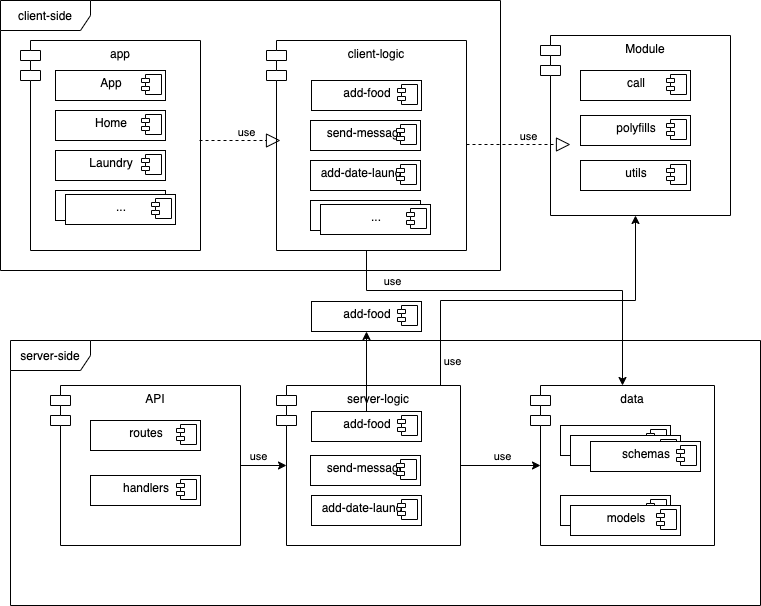

The diagram above was exported from draw.io. Its source (the exported page's mxGraphModel, read from the mxfile embedded in the PNG):
<mxGraphModel dx="1426" dy="754" grid="1" gridSize="10" guides="1" tooltips="1" connect="1" arrows="1" fold="1" page="1" pageScale="1" pageWidth="827" pageHeight="1169" math="0" shadow="0">
  <root>
    <mxCell id="0" />
    <mxCell id="1" parent="0" />
    <mxCell id="YI97RLK8lLEASCBue5X1-199" value="" style="edgeStyle=orthogonalEdgeStyle;rounded=0;orthogonalLoop=1;jettySize=auto;html=1;exitX=0.5;exitY=1;exitDx=0;exitDy=0;" edge="1" parent="1" source="YI97RLK8lLEASCBue5X1-144" target="YI97RLK8lLEASCBue5X1-179">
      <mxGeometry relative="1" as="geometry">
        <Array as="points">
          <mxPoint x="386" y="330" />
          <mxPoint x="642" y="330" />
        </Array>
      </mxGeometry>
    </mxCell>
    <mxCell id="YI97RLK8lLEASCBue5X1-129" value="client-side" style="shape=umlFrame;whiteSpace=wrap;html=1;width=90;height=30;" vertex="1" parent="1">
      <mxGeometry x="20" y="40" width="500" height="270" as="geometry" />
    </mxCell>
    <mxCell id="YI97RLK8lLEASCBue5X1-130" value="app&#10;" style="shape=module;align=left;spacingLeft=20;align=center;verticalAlign=top;" vertex="1" parent="1">
      <mxGeometry x="40" y="80" width="180" height="210" as="geometry" />
    </mxCell>
    <mxCell id="YI97RLK8lLEASCBue5X1-133" value="&lt;p style=&quot;margin: 0px ; margin-top: 6px ; text-align: center&quot;&gt;App&lt;/p&gt;" style="align=left;overflow=fill;html=1;dropTarget=0;" vertex="1" parent="1">
      <mxGeometry x="75" y="110" width="110" height="30" as="geometry" />
    </mxCell>
    <mxCell id="YI97RLK8lLEASCBue5X1-134" value="" style="shape=component;jettyWidth=8;jettyHeight=4;" vertex="1" parent="YI97RLK8lLEASCBue5X1-133">
      <mxGeometry x="1" width="20" height="20" relative="1" as="geometry">
        <mxPoint x="-24" y="4" as="offset" />
      </mxGeometry>
    </mxCell>
    <mxCell id="YI97RLK8lLEASCBue5X1-135" value="&lt;p style=&quot;margin: 0px ; margin-top: 6px ; text-align: center&quot;&gt;Home&lt;/p&gt;&lt;span style=&quot;color: rgba(0 , 0 , 0 , 0) ; font-family: monospace ; font-size: 0px&quot;&gt;%3CmxGraphModel%3E%3Croot%3E%3CmxCell%20id%3D%220%22%2F%3E%3CmxCell%20id%3D%221%22%20parent%3D%220%22%2F%3E%3CmxCell%20id%3D%222%22%20value%3D%22%26lt%3Bp%20style%3D%26quot%3Bmargin%3A%200px%20%3B%20margin-top%3A%206px%20%3B%20text-align%3A%20center%26quot%3B%26gt%3BApp%26lt%3B%2Fp%26gt%3B%22%20style%3D%22align%3Dleft%3Boverflow%3Dfill%3Bhtml%3D1%3BdropTarget%3D0%3B%22%20vertex%3D%221%22%20parent%3D%221%22%3E%3CmxGeometry%20x%3D%2275%22%20y%3D%22120%22%20width%3D%22110%22%20height%3D%2230%22%20as%3D%22geometry%22%2F%3E%3C%2FmxCell%3E%3CmxCell%20id%3D%223%22%20value%3D%22%22%20style%3D%22shape%3Dcomponent%3BjettyWidth%3D8%3BjettyHeight%3D4%3B%22%20vertex%3D%221%22%20parent%3D%222%22%3E%3CmxGeometry%20x%3D%221%22%20width%3D%2220%22%20height%3D%2220%22%20relative%3D%221%22%20as%3D%22geometry%22%3E%3CmxPoint%20x%3D%22-24%22%20y%3D%224%22%20as%3D%22offset%22%2F%3E%3C%2FmxGeometry%3E%3C%2FmxCell%3E%3C%2Froot%3E%3C%2FmxGraphModel%3E&lt;/span&gt;" style="align=left;overflow=fill;html=1;dropTarget=0;" vertex="1" parent="1">
      <mxGeometry x="75" y="150" width="110" height="30" as="geometry" />
    </mxCell>
    <mxCell id="YI97RLK8lLEASCBue5X1-136" value="" style="shape=component;jettyWidth=8;jettyHeight=4;" vertex="1" parent="YI97RLK8lLEASCBue5X1-135">
      <mxGeometry x="1" width="20" height="20" relative="1" as="geometry">
        <mxPoint x="-24" y="4" as="offset" />
      </mxGeometry>
    </mxCell>
    <mxCell id="YI97RLK8lLEASCBue5X1-137" value="&lt;p style=&quot;margin: 0px ; margin-top: 6px ; text-align: center&quot;&gt;&lt;/p&gt;&lt;div style=&quot;text-align: center&quot;&gt;&lt;span&gt;Laundry&lt;font color=&quot;rgba(0, 0, 0, 0)&quot; face=&quot;monospace&quot;&gt;&lt;span style=&quot;font-size: 0px&quot;&gt;%3CmxGraphModel%3E%3Croot%3E%3CmxCell%20id%3D%220%22%2F%3E%3CmxCell%20id%3D%221%22%20parent%3D%220%22%2F%3E%3CmxCell%20id%3D%222%22%20value%3D%22%26lt%3Bp%20style%3D%26quot%3Bmargin%3A%200px%20%3B%20margin-top%3A%206px%20%3B%20text-align%3A%20center%26quot%3B%26gt%3BApp%26lt%3B%2Fp%26gt%3B%22%20style%3D%22align%3Dleft%3Boverflow%3Dfill%3Bhtml%3D1%3BdropTarget%3D0%3B%22%20vertex%3D%221%22%20parent%3D%221%22%3E%3CmxGeometry%20x%3D%2275%22%20y%3D%22120%22%20width%3D%22110%22%20height%3D%2230%22%20as%3D%22geometry%22%2F%3E%3C%2FmxCell%3E%3CmxCell%20id%3D%223%22%20value%3D%22%22%20style%3D%22shape%3Dcomponent%3BjettyWidth%3D8%3BjettyHeight%3D4%3B%22%20vertex%3D%221%22%20parent%3D%222%22%3E%3CmxGeometry%20x%3D%221%22%20width%3D%2220%22%20height%3D%2220%22%20relative%3D%221%22%20as%3D%22geometry%22%3E%3CmxPoint%20x%3D%22-24%22%20y%3D%224%22%20as%3D%22offset%22%2F%3E%3C%2FmxGeometry%3E%3C%2FmxCell%3E%3C%2Froot%3E%3C%2FmxGraphModel%3E&lt;/span&gt;&lt;/font&gt;&lt;/span&gt;&lt;/div&gt;" style="align=left;overflow=fill;html=1;dropTarget=0;" vertex="1" parent="1">
      <mxGeometry x="75" y="190" width="110" height="30" as="geometry" />
    </mxCell>
    <mxCell id="YI97RLK8lLEASCBue5X1-138" value="" style="shape=component;jettyWidth=8;jettyHeight=4;" vertex="1" parent="YI97RLK8lLEASCBue5X1-137">
      <mxGeometry x="1" width="20" height="20" relative="1" as="geometry">
        <mxPoint x="-24" y="4" as="offset" />
      </mxGeometry>
    </mxCell>
    <mxCell id="YI97RLK8lLEASCBue5X1-139" value="&lt;p style=&quot;margin: 0px ; margin-top: 6px ; text-align: center&quot;&gt;&lt;/p&gt;&lt;div style=&quot;text-align: center&quot;&gt;&lt;br&gt;&lt;/div&gt;" style="align=left;overflow=fill;html=1;dropTarget=0;" vertex="1" parent="1">
      <mxGeometry x="75" y="230" width="110" height="30" as="geometry" />
    </mxCell>
    <mxCell id="YI97RLK8lLEASCBue5X1-140" value="" style="shape=component;jettyWidth=8;jettyHeight=4;" vertex="1" parent="YI97RLK8lLEASCBue5X1-139">
      <mxGeometry x="1" width="20" height="20" relative="1" as="geometry">
        <mxPoint x="-24" y="4" as="offset" />
      </mxGeometry>
    </mxCell>
    <mxCell id="YI97RLK8lLEASCBue5X1-141" value="&lt;p style=&quot;margin: 0px ; margin-top: 6px ; text-align: center&quot;&gt;&lt;/p&gt;&lt;div style=&quot;text-align: center&quot;&gt;...&lt;/div&gt;" style="align=left;overflow=fill;html=1;dropTarget=0;" vertex="1" parent="1">
      <mxGeometry x="85" y="234" width="110" height="30" as="geometry" />
    </mxCell>
    <mxCell id="YI97RLK8lLEASCBue5X1-142" value="" style="shape=component;jettyWidth=8;jettyHeight=4;" vertex="1" parent="YI97RLK8lLEASCBue5X1-141">
      <mxGeometry x="1" width="20" height="20" relative="1" as="geometry">
        <mxPoint x="-24" y="4" as="offset" />
      </mxGeometry>
    </mxCell>
    <mxCell id="YI97RLK8lLEASCBue5X1-144" value="client-logic" style="shape=module;align=left;spacingLeft=20;align=center;verticalAlign=top;" vertex="1" parent="1">
      <mxGeometry x="286" y="80" width="200" height="210" as="geometry" />
    </mxCell>
    <mxCell id="YI97RLK8lLEASCBue5X1-145" value="&lt;p style=&quot;margin: 0px ; margin-top: 6px ; text-align: center&quot;&gt;add-food&lt;/p&gt;" style="align=left;overflow=fill;html=1;dropTarget=0;" vertex="1" parent="1">
      <mxGeometry x="331" y="120" width="110" height="30" as="geometry" />
    </mxCell>
    <mxCell id="YI97RLK8lLEASCBue5X1-146" value="" style="shape=component;jettyWidth=8;jettyHeight=4;" vertex="1" parent="YI97RLK8lLEASCBue5X1-145">
      <mxGeometry x="1" width="20" height="20" relative="1" as="geometry">
        <mxPoint x="-24" y="4" as="offset" />
      </mxGeometry>
    </mxCell>
    <mxCell id="YI97RLK8lLEASCBue5X1-147" value="&lt;p style=&quot;margin: 0px ; margin-top: 6px ; text-align: center&quot;&gt;send-message&lt;/p&gt;" style="align=left;overflow=fill;html=1;dropTarget=0;" vertex="1" parent="1">
      <mxGeometry x="330" y="160" width="110" height="30" as="geometry" />
    </mxCell>
    <mxCell id="YI97RLK8lLEASCBue5X1-148" value="" style="shape=component;jettyWidth=8;jettyHeight=4;" vertex="1" parent="YI97RLK8lLEASCBue5X1-147">
      <mxGeometry x="1" width="20" height="20" relative="1" as="geometry">
        <mxPoint x="-24" y="4" as="offset" />
      </mxGeometry>
    </mxCell>
    <mxCell id="YI97RLK8lLEASCBue5X1-149" value="&lt;p style=&quot;margin: 0px ; margin-top: 6px ; text-align: center&quot;&gt;add-date-laundry&lt;/p&gt;" style="align=left;overflow=fill;html=1;dropTarget=0;" vertex="1" parent="1">
      <mxGeometry x="330" y="200" width="110" height="30" as="geometry" />
    </mxCell>
    <mxCell id="YI97RLK8lLEASCBue5X1-150" value="" style="shape=component;jettyWidth=8;jettyHeight=4;" vertex="1" parent="YI97RLK8lLEASCBue5X1-149">
      <mxGeometry x="1" width="20" height="20" relative="1" as="geometry">
        <mxPoint x="-24" y="4" as="offset" />
      </mxGeometry>
    </mxCell>
    <mxCell id="YI97RLK8lLEASCBue5X1-151" value="&lt;p style=&quot;margin: 0px ; margin-top: 6px ; text-align: center&quot;&gt;&lt;br&gt;&lt;/p&gt;" style="align=left;overflow=fill;html=1;dropTarget=0;" vertex="1" parent="1">
      <mxGeometry x="330" y="240" width="110" height="30" as="geometry" />
    </mxCell>
    <mxCell id="YI97RLK8lLEASCBue5X1-152" value="" style="shape=component;jettyWidth=8;jettyHeight=4;" vertex="1" parent="YI97RLK8lLEASCBue5X1-151">
      <mxGeometry x="1" width="20" height="20" relative="1" as="geometry">
        <mxPoint x="-24" y="4" as="offset" />
      </mxGeometry>
    </mxCell>
    <mxCell id="YI97RLK8lLEASCBue5X1-153" value="&lt;p style=&quot;margin: 0px ; margin-top: 6px ; text-align: center&quot;&gt;...&lt;/p&gt;" style="align=left;overflow=fill;html=1;dropTarget=0;" vertex="1" parent="1">
      <mxGeometry x="340" y="244" width="110" height="30" as="geometry" />
    </mxCell>
    <mxCell id="YI97RLK8lLEASCBue5X1-154" value="" style="shape=component;jettyWidth=8;jettyHeight=4;" vertex="1" parent="YI97RLK8lLEASCBue5X1-153">
      <mxGeometry x="1" width="20" height="20" relative="1" as="geometry">
        <mxPoint x="-24" y="4" as="offset" />
      </mxGeometry>
    </mxCell>
    <mxCell id="YI97RLK8lLEASCBue5X1-162" value="Module" style="shape=module;align=left;spacingLeft=20;align=center;verticalAlign=top;" vertex="1" parent="1">
      <mxGeometry x="560" y="75" width="190" height="180" as="geometry" />
    </mxCell>
    <mxCell id="YI97RLK8lLEASCBue5X1-163" value="&lt;p style=&quot;margin: 0px ; margin-top: 6px ; text-align: center&quot;&gt;call&lt;/p&gt;" style="align=left;overflow=fill;html=1;dropTarget=0;" vertex="1" parent="1">
      <mxGeometry x="600" y="110" width="110" height="30" as="geometry" />
    </mxCell>
    <mxCell id="YI97RLK8lLEASCBue5X1-164" value="" style="shape=component;jettyWidth=8;jettyHeight=4;" vertex="1" parent="YI97RLK8lLEASCBue5X1-163">
      <mxGeometry x="1" width="20" height="20" relative="1" as="geometry">
        <mxPoint x="-24" y="4" as="offset" />
      </mxGeometry>
    </mxCell>
    <mxCell id="YI97RLK8lLEASCBue5X1-165" value="&lt;p style=&quot;margin: 0px ; margin-top: 6px ; text-align: center&quot;&gt;polyfills&lt;/p&gt;" style="align=left;overflow=fill;html=1;dropTarget=0;" vertex="1" parent="1">
      <mxGeometry x="600" y="155" width="110" height="30" as="geometry" />
    </mxCell>
    <mxCell id="YI97RLK8lLEASCBue5X1-166" value="" style="shape=component;jettyWidth=8;jettyHeight=4;" vertex="1" parent="YI97RLK8lLEASCBue5X1-165">
      <mxGeometry x="1" width="20" height="20" relative="1" as="geometry">
        <mxPoint x="-24" y="4" as="offset" />
      </mxGeometry>
    </mxCell>
    <mxCell id="YI97RLK8lLEASCBue5X1-167" value="&lt;p style=&quot;margin: 0px ; margin-top: 6px ; text-align: center&quot;&gt;utils&lt;/p&gt;" style="align=left;overflow=fill;html=1;dropTarget=0;" vertex="1" parent="1">
      <mxGeometry x="600" y="200" width="110" height="30" as="geometry" />
    </mxCell>
    <mxCell id="YI97RLK8lLEASCBue5X1-168" value="" style="shape=component;jettyWidth=8;jettyHeight=4;" vertex="1" parent="YI97RLK8lLEASCBue5X1-167">
      <mxGeometry x="1" width="20" height="20" relative="1" as="geometry">
        <mxPoint x="-24" y="4" as="offset" />
      </mxGeometry>
    </mxCell>
    <mxCell id="YI97RLK8lLEASCBue5X1-171" value="" style="endArrow=block;dashed=1;endFill=0;endSize=12;html=1;" edge="1" parent="1">
      <mxGeometry width="160" relative="1" as="geometry">
        <mxPoint x="486" y="184" as="sourcePoint" />
        <mxPoint x="590" y="184" as="targetPoint" />
      </mxGeometry>
    </mxCell>
    <mxCell id="YI97RLK8lLEASCBue5X1-172" value="use" style="edgeLabel;html=1;align=center;verticalAlign=middle;resizable=0;points=[];" vertex="1" connectable="0" parent="YI97RLK8lLEASCBue5X1-171">
      <mxGeometry x="0.3462" y="-1" relative="1" as="geometry">
        <mxPoint x="-9" y="-10" as="offset" />
      </mxGeometry>
    </mxCell>
    <mxCell id="YI97RLK8lLEASCBue5X1-173" value="" style="endArrow=block;dashed=1;endFill=0;endSize=12;html=1;" edge="1" parent="1">
      <mxGeometry width="160" relative="1" as="geometry">
        <mxPoint x="219" y="180" as="sourcePoint" />
        <mxPoint x="300" y="180" as="targetPoint" />
      </mxGeometry>
    </mxCell>
    <mxCell id="YI97RLK8lLEASCBue5X1-174" value="use" style="edgeLabel;html=1;align=center;verticalAlign=middle;resizable=0;points=[];" vertex="1" connectable="0" parent="YI97RLK8lLEASCBue5X1-173">
      <mxGeometry x="0.3462" y="-1" relative="1" as="geometry">
        <mxPoint x="-9" y="-10" as="offset" />
      </mxGeometry>
    </mxCell>
    <mxCell id="YI97RLK8lLEASCBue5X1-175" value="server-side" style="shape=umlFrame;whiteSpace=wrap;html=1;width=80;height=30;" vertex="1" parent="1">
      <mxGeometry x="30" y="380" width="750" height="265" as="geometry" />
    </mxCell>
    <mxCell id="YI97RLK8lLEASCBue5X1-197" value="" style="edgeStyle=orthogonalEdgeStyle;rounded=0;orthogonalLoop=1;jettySize=auto;html=1;entryX=0;entryY=0.5;entryDx=10;entryDy=0;entryPerimeter=0;" edge="1" parent="1" source="YI97RLK8lLEASCBue5X1-177" target="YI97RLK8lLEASCBue5X1-178">
      <mxGeometry relative="1" as="geometry" />
    </mxCell>
    <mxCell id="YI97RLK8lLEASCBue5X1-177" value="API&#10;" style="shape=module;align=left;spacingLeft=20;align=center;verticalAlign=top;" vertex="1" parent="1">
      <mxGeometry x="70" y="425" width="190" height="160" as="geometry" />
    </mxCell>
    <mxCell id="YI97RLK8lLEASCBue5X1-190" style="edgeStyle=orthogonalEdgeStyle;rounded=0;orthogonalLoop=1;jettySize=auto;html=1;entryX=0.5;entryY=1;entryDx=0;entryDy=0;" edge="1" parent="1" source="YI97RLK8lLEASCBue5X1-178" target="YI97RLK8lLEASCBue5X1-162">
      <mxGeometry relative="1" as="geometry">
        <Array as="points">
          <mxPoint x="460" y="340" />
          <mxPoint x="655" y="340" />
        </Array>
      </mxGeometry>
    </mxCell>
    <mxCell id="YI97RLK8lLEASCBue5X1-198" value="" style="edgeStyle=orthogonalEdgeStyle;rounded=0;orthogonalLoop=1;jettySize=auto;html=1;entryX=0;entryY=0.5;entryDx=10;entryDy=0;entryPerimeter=0;" edge="1" parent="1" source="YI97RLK8lLEASCBue5X1-178" target="YI97RLK8lLEASCBue5X1-179">
      <mxGeometry relative="1" as="geometry" />
    </mxCell>
    <mxCell id="YI97RLK8lLEASCBue5X1-178" value="server-logic&#10;" style="shape=module;align=left;spacingLeft=20;align=center;verticalAlign=top;" vertex="1" parent="1">
      <mxGeometry x="296" y="425" width="184" height="160" as="geometry" />
    </mxCell>
    <mxCell id="YI97RLK8lLEASCBue5X1-179" value="data&#10;" style="shape=module;align=left;spacingLeft=20;align=center;verticalAlign=top;" vertex="1" parent="1">
      <mxGeometry x="550" y="425" width="184" height="160" as="geometry" />
    </mxCell>
    <mxCell id="YI97RLK8lLEASCBue5X1-180" value="&lt;p style=&quot;margin: 0px ; margin-top: 6px ; text-align: center&quot;&gt;&lt;/p&gt;&lt;div style=&quot;text-align: center&quot;&gt;...&lt;/div&gt;" style="align=left;overflow=fill;html=1;dropTarget=0;" vertex="1" parent="1">
      <mxGeometry x="580" y="465" width="110" height="30" as="geometry" />
    </mxCell>
    <mxCell id="YI97RLK8lLEASCBue5X1-181" value="" style="shape=component;jettyWidth=8;jettyHeight=4;" vertex="1" parent="YI97RLK8lLEASCBue5X1-180">
      <mxGeometry x="1" width="20" height="20" relative="1" as="geometry">
        <mxPoint x="-24" y="4" as="offset" />
      </mxGeometry>
    </mxCell>
    <mxCell id="YI97RLK8lLEASCBue5X1-182" value="&lt;p style=&quot;margin: 0px ; margin-top: 6px ; text-align: center&quot;&gt;&lt;/p&gt;&lt;div style=&quot;text-align: center&quot;&gt;...&lt;/div&gt;" style="align=left;overflow=fill;html=1;dropTarget=0;" vertex="1" parent="1">
      <mxGeometry x="590" y="475" width="110" height="30" as="geometry" />
    </mxCell>
    <mxCell id="YI97RLK8lLEASCBue5X1-183" value="" style="shape=component;jettyWidth=8;jettyHeight=4;" vertex="1" parent="YI97RLK8lLEASCBue5X1-182">
      <mxGeometry x="1" width="20" height="20" relative="1" as="geometry">
        <mxPoint x="-24" y="4" as="offset" />
      </mxGeometry>
    </mxCell>
    <mxCell id="YI97RLK8lLEASCBue5X1-184" value="&lt;p style=&quot;margin: 0px ; margin-top: 6px ; text-align: center&quot;&gt;&lt;/p&gt;&lt;div style=&quot;text-align: center&quot;&gt;schemas&lt;/div&gt;" style="align=left;overflow=fill;html=1;dropTarget=0;" vertex="1" parent="1">
      <mxGeometry x="610" y="481" width="110" height="30" as="geometry" />
    </mxCell>
    <mxCell id="YI97RLK8lLEASCBue5X1-185" value="" style="shape=component;jettyWidth=8;jettyHeight=4;" vertex="1" parent="YI97RLK8lLEASCBue5X1-184">
      <mxGeometry x="1" width="20" height="20" relative="1" as="geometry">
        <mxPoint x="-24" y="4" as="offset" />
      </mxGeometry>
    </mxCell>
    <mxCell id="YI97RLK8lLEASCBue5X1-186" value="&lt;p style=&quot;margin: 0px ; margin-top: 6px ; text-align: center&quot;&gt;&lt;/p&gt;&lt;div style=&quot;text-align: center&quot;&gt;...&lt;/div&gt;" style="align=left;overflow=fill;html=1;dropTarget=0;" vertex="1" parent="1">
      <mxGeometry x="580" y="535" width="110" height="30" as="geometry" />
    </mxCell>
    <mxCell id="YI97RLK8lLEASCBue5X1-187" value="" style="shape=component;jettyWidth=8;jettyHeight=4;" vertex="1" parent="YI97RLK8lLEASCBue5X1-186">
      <mxGeometry x="1" width="20" height="20" relative="1" as="geometry">
        <mxPoint x="-24" y="4" as="offset" />
      </mxGeometry>
    </mxCell>
    <mxCell id="YI97RLK8lLEASCBue5X1-188" value="&lt;p style=&quot;margin: 0px ; margin-top: 6px ; text-align: center&quot;&gt;&lt;/p&gt;&lt;div style=&quot;text-align: center&quot;&gt;models&lt;/div&gt;" style="align=left;overflow=fill;html=1;dropTarget=0;" vertex="1" parent="1">
      <mxGeometry x="590" y="545" width="110" height="30" as="geometry" />
    </mxCell>
    <mxCell id="YI97RLK8lLEASCBue5X1-189" value="" style="shape=component;jettyWidth=8;jettyHeight=4;" vertex="1" parent="YI97RLK8lLEASCBue5X1-188">
      <mxGeometry x="1" width="20" height="20" relative="1" as="geometry">
        <mxPoint x="-24" y="4" as="offset" />
      </mxGeometry>
    </mxCell>
    <mxCell id="YI97RLK8lLEASCBue5X1-208" value="" style="edgeStyle=orthogonalEdgeStyle;rounded=0;orthogonalLoop=1;jettySize=auto;html=1;" edge="1" parent="1" source="YI97RLK8lLEASCBue5X1-200" target="YI97RLK8lLEASCBue5X1-206">
      <mxGeometry relative="1" as="geometry" />
    </mxCell>
    <mxCell id="YI97RLK8lLEASCBue5X1-200" value="&lt;p style=&quot;margin: 0px ; margin-top: 6px ; text-align: center&quot;&gt;add-food&lt;/p&gt;" style="align=left;overflow=fill;html=1;dropTarget=0;" vertex="1" parent="1">
      <mxGeometry x="331" y="451" width="110" height="30" as="geometry" />
    </mxCell>
    <mxCell id="YI97RLK8lLEASCBue5X1-201" value="" style="shape=component;jettyWidth=8;jettyHeight=4;" vertex="1" parent="YI97RLK8lLEASCBue5X1-200">
      <mxGeometry x="1" width="20" height="20" relative="1" as="geometry">
        <mxPoint x="-24" y="4" as="offset" />
      </mxGeometry>
    </mxCell>
    <mxCell id="YI97RLK8lLEASCBue5X1-206" value="&lt;p style=&quot;margin: 0px ; margin-top: 6px ; text-align: center&quot;&gt;add-food&lt;/p&gt;" style="align=left;overflow=fill;html=1;dropTarget=0;" vertex="1" parent="1">
      <mxGeometry x="331" y="341" width="110" height="30" as="geometry" />
    </mxCell>
    <mxCell id="YI97RLK8lLEASCBue5X1-207" value="" style="shape=component;jettyWidth=8;jettyHeight=4;" vertex="1" parent="YI97RLK8lLEASCBue5X1-206">
      <mxGeometry x="1" width="20" height="20" relative="1" as="geometry">
        <mxPoint x="-24" y="4" as="offset" />
      </mxGeometry>
    </mxCell>
    <mxCell id="YI97RLK8lLEASCBue5X1-202" value="&lt;p style=&quot;margin: 0px ; margin-top: 6px ; text-align: center&quot;&gt;send-message&lt;/p&gt;" style="align=left;overflow=fill;html=1;dropTarget=0;" vertex="1" parent="1">
      <mxGeometry x="330" y="495" width="110" height="30" as="geometry" />
    </mxCell>
    <mxCell id="YI97RLK8lLEASCBue5X1-203" value="" style="shape=component;jettyWidth=8;jettyHeight=4;" vertex="1" parent="YI97RLK8lLEASCBue5X1-202">
      <mxGeometry x="1" width="20" height="20" relative="1" as="geometry">
        <mxPoint x="-24" y="4" as="offset" />
      </mxGeometry>
    </mxCell>
    <mxCell id="YI97RLK8lLEASCBue5X1-204" value="&lt;p style=&quot;margin: 0px ; margin-top: 6px ; text-align: center&quot;&gt;add-date-laundry&lt;/p&gt;" style="align=left;overflow=fill;html=1;dropTarget=0;" vertex="1" parent="1">
      <mxGeometry x="331" y="535" width="110" height="30" as="geometry" />
    </mxCell>
    <mxCell id="YI97RLK8lLEASCBue5X1-205" value="" style="shape=component;jettyWidth=8;jettyHeight=4;" vertex="1" parent="YI97RLK8lLEASCBue5X1-204">
      <mxGeometry x="1" width="20" height="20" relative="1" as="geometry">
        <mxPoint x="-24" y="4" as="offset" />
      </mxGeometry>
    </mxCell>
    <mxCell id="YI97RLK8lLEASCBue5X1-209" value="&lt;p style=&quot;margin: 0px ; margin-top: 6px ; text-align: center&quot;&gt;routes&lt;/p&gt;&lt;span style=&quot;color: rgba(0 , 0 , 0 , 0) ; font-family: monospace ; font-size: 0px&quot;&gt;%3CmxGraphModel%3E%3Croot%3E%3CmxCell%20id%3D%220%22%2F%3E%3CmxCell%20id%3D%221%22%20parent%3D%220%22%2F%3E%3CmxCell%20id%3D%222%22%20value%3D%22%26lt%3Bp%20style%3D%26quot%3Bmargin%3A%200px%20%3B%20margin-top%3A%206px%20%3B%20text-align%3A%20center%26quot%3B%26gt%3BApp%26lt%3B%2Fp%26gt%3B%22%20style%3D%22align%3Dleft%3Boverflow%3Dfill%3Bhtml%3D1%3BdropTarget%3D0%3B%22%20vertex%3D%221%22%20parent%3D%221%22%3E%3CmxGeometry%20x%3D%2275%22%20y%3D%22110%22%20width%3D%22110%22%20height%3D%2230%22%20as%3D%22geometry%22%2F%3E%3C%2FmxCell%3E%3CmxCell%20id%3D%223%22%20value%3D%22%22%20style%3D%22shape%3Dcomponent%3BjettyWidth%3D8%3BjettyHeight%3D4%3B%22%20vertex%3D%221%22%20parent%3D%222%22%3E%3CmxGeometry%20x%3D%221%22%20width%3D%2220%22%20height%3D%2220%22%20relative%3D%221%22%20as%3D%22geometry%22%3E%3CmxPoint%20x%3D%22-24%22%20y%3D%224%22%20as%3D%22offset%22%2F%3E%3C%2FmxGeometry%3E%3C%2FmxCell%3E%3C%2Froot%3E%3C%2FmxGraphModel%3E&lt;/span&gt;" style="align=left;overflow=fill;html=1;dropTarget=0;" vertex="1" parent="1">
      <mxGeometry x="110" y="460" width="110" height="30" as="geometry" />
    </mxCell>
    <mxCell id="YI97RLK8lLEASCBue5X1-210" value="" style="shape=component;jettyWidth=8;jettyHeight=4;" vertex="1" parent="YI97RLK8lLEASCBue5X1-209">
      <mxGeometry x="1" width="20" height="20" relative="1" as="geometry">
        <mxPoint x="-24" y="4" as="offset" />
      </mxGeometry>
    </mxCell>
    <mxCell id="YI97RLK8lLEASCBue5X1-211" value="&lt;p style=&quot;margin: 0px ; margin-top: 6px ; text-align: center&quot;&gt;handlers&lt;/p&gt;" style="align=left;overflow=fill;html=1;dropTarget=0;" vertex="1" parent="1">
      <mxGeometry x="110" y="515" width="110" height="30" as="geometry" />
    </mxCell>
    <mxCell id="YI97RLK8lLEASCBue5X1-212" value="" style="shape=component;jettyWidth=8;jettyHeight=4;" vertex="1" parent="YI97RLK8lLEASCBue5X1-211">
      <mxGeometry x="1" width="20" height="20" relative="1" as="geometry">
        <mxPoint x="-24" y="4" as="offset" />
      </mxGeometry>
    </mxCell>
    <mxCell id="YI97RLK8lLEASCBue5X1-213" value="use" style="edgeLabel;html=1;align=center;verticalAlign=middle;resizable=0;points=[];" vertex="1" connectable="0" parent="1">
      <mxGeometry x="286" y="505" as="geometry">
        <mxPoint x="-9" y="-10" as="offset" />
      </mxGeometry>
    </mxCell>
    <mxCell id="YI97RLK8lLEASCBue5X1-214" value="use" style="edgeLabel;html=1;align=center;verticalAlign=middle;resizable=0;points=[];" vertex="1" connectable="0" parent="1">
      <mxGeometry x="530" y="505" as="geometry">
        <mxPoint x="-9" y="-10" as="offset" />
      </mxGeometry>
    </mxCell>
    <mxCell id="YI97RLK8lLEASCBue5X1-215" value="use" style="edgeLabel;html=1;align=center;verticalAlign=middle;resizable=0;points=[];" vertex="1" connectable="0" parent="1">
      <mxGeometry x="420" y="330" as="geometry">
        <mxPoint x="-9" y="-10" as="offset" />
      </mxGeometry>
    </mxCell>
    <mxCell id="YI97RLK8lLEASCBue5X1-216" value="use" style="edgeLabel;html=1;align=center;verticalAlign=middle;resizable=0;points=[];" vertex="1" connectable="0" parent="1">
      <mxGeometry x="480" y="410" as="geometry">
        <mxPoint x="-9" y="-10" as="offset" />
      </mxGeometry>
    </mxCell>
  </root>
</mxGraphModel>